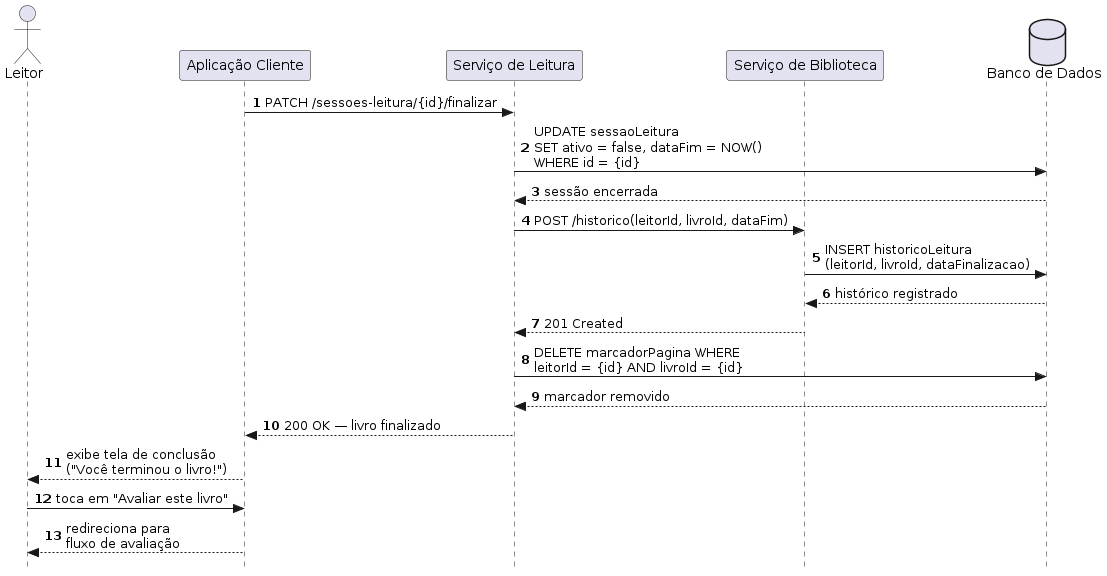

The diagram above was rendered by PlantUML. Its source (embedded in the PNG):
@startuml
autonumber
skinparam style strictuml

actor Leitor as "Leitor"
participant Client         as "Aplicação Cliente"
participant ServiceLeitura as "Serviço de Leitura"
participant ServiceBiblioteca as "Serviço de Biblioteca"
database    BD             as "Banco de Dados"

Client -> ServiceLeitura : PATCH /sessoes-leitura/{id}/finalizar

ServiceLeitura -> BD : UPDATE sessaoLeitura\nSET ativo = false, dataFim = NOW()\nWHERE id = {id}
BD --> ServiceLeitura : sessão encerrada

ServiceLeitura -> ServiceBiblioteca : POST /historico(leitorId, livroId, dataFim)
ServiceBiblioteca -> BD : INSERT historicoLeitura\n(leitorId, livroId, dataFinalizacao)
BD --> ServiceBiblioteca : histórico registrado
ServiceBiblioteca --> ServiceLeitura : 201 Created

ServiceLeitura -> BD : DELETE marcadorPagina WHERE\nleitorId = {id} AND livroId = {id}
BD --> ServiceLeitura : marcador removido

ServiceLeitura --> Client : 200 OK — livro finalizado

Client --> Leitor : exibe tela de conclusão\n("Você terminou o livro!")

Leitor -> Client : toca em "Avaliar este livro"
Client --> Leitor : redireciona para\nfluxo de avaliação
@enduml